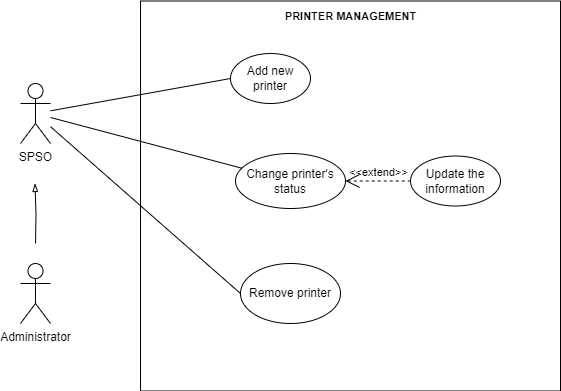

The diagram above was exported from draw.io. Its source (the exported page's mxGraphModel, read from the mxfile embedded in the PNG):
<mxGraphModel dx="1050" dy="630" grid="1" gridSize="10" guides="1" tooltips="1" connect="1" arrows="1" fold="1" page="1" pageScale="1" pageWidth="827" pageHeight="1169" math="0" shadow="0">
  <root>
    <mxCell id="0" />
    <mxCell id="1" parent="0" />
    <mxCell id="JjXc5HWJym3JsAS_R_XE-1" value="" style="html=1;whiteSpace=wrap;fontFamily=Helvetica;fontSize=11;fontColor=default;" parent="1" vertex="1">
      <mxGeometry x="270" y="77.5" width="420" height="390" as="geometry" />
    </mxCell>
    <mxCell id="JjXc5HWJym3JsAS_R_XE-2" style="edgeStyle=none;shape=connector;rounded=0;orthogonalLoop=1;jettySize=auto;html=1;entryX=0;entryY=0.5;entryDx=0;entryDy=0;labelBackgroundColor=default;strokeColor=default;align=center;verticalAlign=middle;fontFamily=Helvetica;fontSize=11;fontColor=default;endArrow=none;endFill=0;" parent="1" source="JjXc5HWJym3JsAS_R_XE-4" target="JjXc5HWJym3JsAS_R_XE-7" edge="1">
      <mxGeometry relative="1" as="geometry" />
    </mxCell>
    <mxCell id="JjXc5HWJym3JsAS_R_XE-3" style="edgeStyle=none;shape=connector;rounded=0;orthogonalLoop=1;jettySize=auto;html=1;labelBackgroundColor=default;strokeColor=default;align=center;verticalAlign=middle;fontFamily=Helvetica;fontSize=11;fontColor=default;endArrow=none;endFill=0;" parent="1" source="JjXc5HWJym3JsAS_R_XE-4" target="JjXc5HWJym3JsAS_R_XE-8" edge="1">
      <mxGeometry relative="1" as="geometry">
        <mxPoint x="360" y="335" as="targetPoint" />
      </mxGeometry>
    </mxCell>
    <mxCell id="JjXc5HWJym3JsAS_R_XE-4" value="SPSO" style="shape=umlActor;verticalLabelPosition=bottom;verticalAlign=top;html=1;outlineConnect=0;" parent="1" vertex="1">
      <mxGeometry x="150" y="160" width="30" height="60" as="geometry" />
    </mxCell>
    <mxCell id="JjXc5HWJym3JsAS_R_XE-5" style="edgeStyle=orthogonalEdgeStyle;rounded=0;orthogonalLoop=1;jettySize=auto;html=1;endArrow=blockThin;endFill=0;" parent="1" edge="1">
      <mxGeometry relative="1" as="geometry">
        <mxPoint x="164.5" y="260" as="targetPoint" />
        <mxPoint x="165" y="320" as="sourcePoint" />
      </mxGeometry>
    </mxCell>
    <mxCell id="JjXc5HWJym3JsAS_R_XE-6" value="Administrator" style="shape=umlActor;verticalLabelPosition=bottom;verticalAlign=top;html=1;outlineConnect=0;" parent="1" vertex="1">
      <mxGeometry x="150" y="340" width="30" height="60" as="geometry" />
    </mxCell>
    <mxCell id="JjXc5HWJym3JsAS_R_XE-7" value="Add new printer" style="ellipse;whiteSpace=wrap;html=1;" parent="1" vertex="1">
      <mxGeometry x="360" y="130" width="80" height="50" as="geometry" />
    </mxCell>
    <mxCell id="JjXc5HWJym3JsAS_R_XE-8" value="Change printer's status" style="ellipse;whiteSpace=wrap;html=1;" parent="1" vertex="1">
      <mxGeometry x="365" y="230" width="110" height="55" as="geometry" />
    </mxCell>
    <mxCell id="JjXc5HWJym3JsAS_R_XE-14" value="Update the information" style="ellipse;whiteSpace=wrap;html=1;" parent="1" vertex="1">
      <mxGeometry x="540" y="232.5" width="90" height="50" as="geometry" />
    </mxCell>
    <mxCell id="JjXc5HWJym3JsAS_R_XE-21" value="PRINTER MANAGEMENT" style="text;align=center;fontStyle=1;verticalAlign=middle;spacingLeft=3;spacingRight=3;strokeColor=none;rotatable=0;points=[[0,0.5],[1,0.5]];portConstraint=eastwest;html=1;fontSize=11;fontFamily=Helvetica;fontColor=default;" parent="1" vertex="1">
      <mxGeometry x="440" y="80" width="80" height="26" as="geometry" />
    </mxCell>
    <mxCell id="JjXc5HWJym3JsAS_R_XE-25" style="edgeStyle=none;shape=connector;rounded=0;orthogonalLoop=1;jettySize=auto;html=1;exitX=0.5;exitY=1;exitDx=0;exitDy=0;labelBackgroundColor=default;strokeColor=default;align=center;verticalAlign=middle;fontFamily=Helvetica;fontSize=11;fontColor=default;endArrow=none;endFill=0;" parent="1" edge="1">
      <mxGeometry relative="1" as="geometry">
        <mxPoint x="575" y="240" as="sourcePoint" />
        <mxPoint x="575" y="240" as="targetPoint" />
      </mxGeometry>
    </mxCell>
    <mxCell id="f1c5HW8vyI_D07nwh11J-2" value="&amp;lt;&amp;lt;extend&amp;gt;&amp;gt;" style="edgeStyle=none;html=1;startArrow=open;endArrow=none;startSize=12;verticalAlign=bottom;dashed=1;labelBackgroundColor=none;rounded=0;strokeColor=default;align=center;fontFamily=Helvetica;fontSize=11;fontColor=default;shape=connector;entryX=0;entryY=0.5;entryDx=0;entryDy=0;" parent="1" source="JjXc5HWJym3JsAS_R_XE-8" target="JjXc5HWJym3JsAS_R_XE-14" edge="1">
      <mxGeometry width="160" relative="1" as="geometry">
        <mxPoint x="478" y="283" as="sourcePoint" />
        <mxPoint x="580" y="283" as="targetPoint" />
      </mxGeometry>
    </mxCell>
    <mxCell id="1DeH4fLoTwRIJfOuuz7y-2" style="rounded=0;orthogonalLoop=1;jettySize=auto;html=1;exitX=0;exitY=0.5;exitDx=0;exitDy=0;startArrow=none;startFill=0;endArrow=none;endFill=0;" parent="1" source="1DeH4fLoTwRIJfOuuz7y-1" target="JjXc5HWJym3JsAS_R_XE-4" edge="1">
      <mxGeometry relative="1" as="geometry" />
    </mxCell>
    <mxCell id="1DeH4fLoTwRIJfOuuz7y-1" value="Remove printer" style="ellipse;whiteSpace=wrap;html=1;" parent="1" vertex="1">
      <mxGeometry x="370" y="340" width="100" height="60" as="geometry" />
    </mxCell>
  </root>
</mxGraphModel>